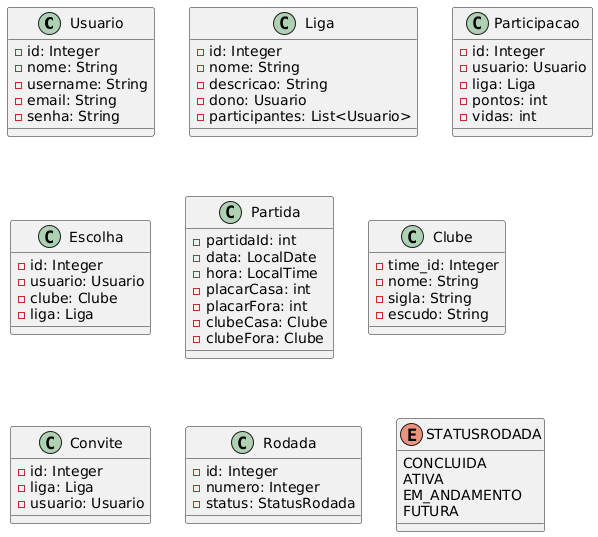

The diagram above was rendered by PlantUML. Its source (embedded in the PNG):
@startuml
class Usuario{
-id: Integer
-nome: String
-username: String
-email: String
-senha: String
}

class Liga{
-id: Integer
-nome: String
-descricao: String
-dono: Usuario
-participantes: List<Usuario>
}

class Participacao{
-id: Integer
-usuario: Usuario
-liga: Liga
-pontos: int
-vidas: int
}

class Escolha{
-id: Integer
-usuario: Usuario
-clube: Clube
-liga: Liga
}

class Partida {
  - partidaId: int
  - data: LocalDate
  - hora: LocalTime
  - placarCasa: int
  - placarFora: int
  - clubeCasa: Clube
  - clubeFora: Clube
}

class Clube {
  -time_id: Integer
  -nome: String
  -sigla: String
  -escudo: String
}

class Convite{
-id: Integer
-liga: Liga
-usuario: Usuario
}

class Rodada{
-id: Integer
-numero: Integer
-status: StatusRodada
}

enum STATUSRODADA{
CONCLUIDA
ATIVA
EM_ANDAMENTO
FUTURA
}
@enduml